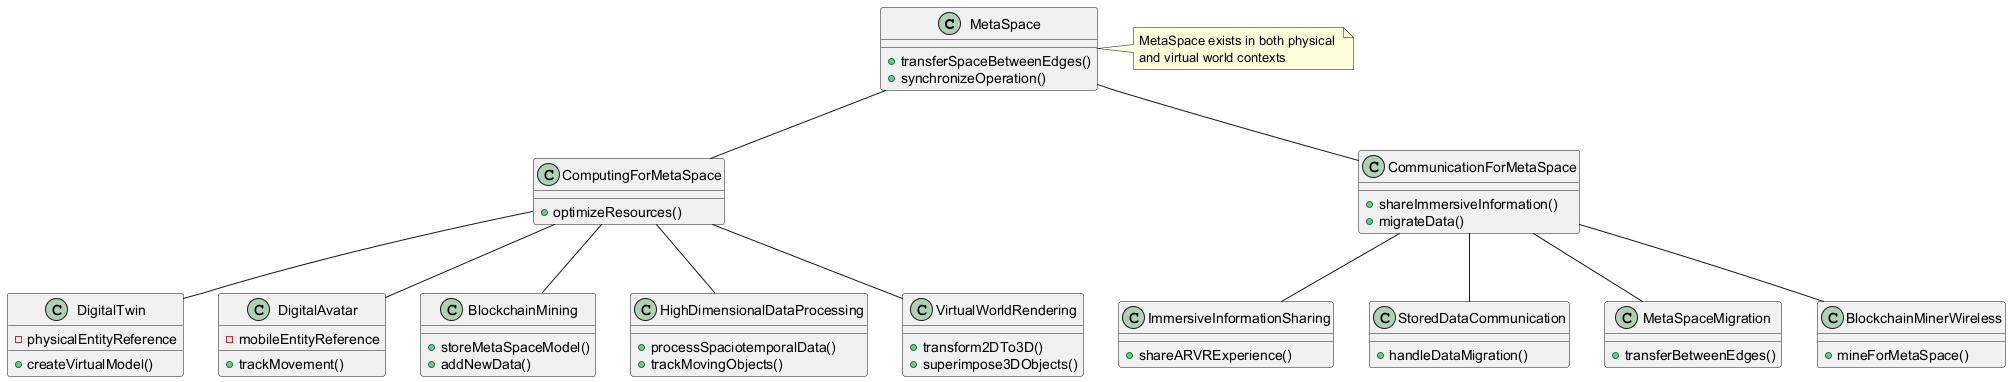

The diagram above was rendered by PlantUML. Its source (embedded in the PNG):
@startuml
class MetaSpace {
  +transferSpaceBetweenEdges()
  +synchronizeOperation()
}

class ComputingForMetaSpace {
  +optimizeResources()
}

class CommunicationForMetaSpace {
  +shareImmersiveInformation()
  +migrateData()
}

class DigitalTwin {
  -physicalEntityReference
  +createVirtualModel()
}

class DigitalAvatar {
  -mobileEntityReference
  +trackMovement()
}

class BlockchainMining {
  +storeMetaSpaceModel()
  +addNewData()
}

class HighDimensionalDataProcessing {
  +processSpaciotemporalData()
  +trackMovingObjects()
}

class VirtualWorldRendering {
  +transform2DTo3D()
  +superimpose3DObjects()
}

class ImmersiveInformationSharing {
  +shareARVRExperience()
}

class StoredDataCommunication {
  +handleDataMigration()
}

class MetaSpaceMigration {
  +transferBetweenEdges()
}

class BlockchainMinerWireless {
  +mineForMetaSpace()
}

MetaSpace -- ComputingForMetaSpace
MetaSpace -- CommunicationForMetaSpace

ComputingForMetaSpace -- DigitalTwin
ComputingForMetaSpace -- DigitalAvatar
ComputingForMetaSpace -- BlockchainMining
ComputingForMetaSpace -- HighDimensionalDataProcessing
ComputingForMetaSpace -- VirtualWorldRendering

CommunicationForMetaSpace -- ImmersiveInformationSharing
CommunicationForMetaSpace -- StoredDataCommunication
CommunicationForMetaSpace -- MetaSpaceMigration
CommunicationForMetaSpace -- BlockchainMinerWireless

note right of MetaSpace
  MetaSpace exists in both physical 
  and virtual world contexts
end note
@enduml